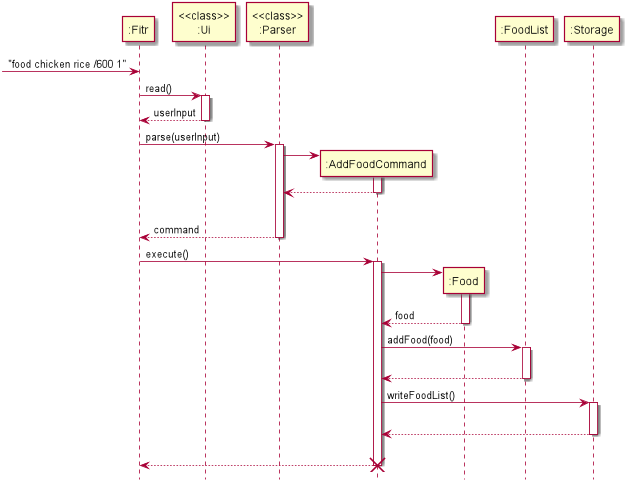

The diagram above was rendered by PlantUML. Its source (embedded in the PNG):
@startuml

participant ":Fitr"
participant "<<class>>\n:Ui"
participant "<<class>>\n:Parser"

-> ":Fitr" : "food chicken rice /600 1"

":Fitr" -> "<<class>>\n:Ui" : read()
activate "<<class>>\n:Ui"
return userInput

":Fitr" -> "<<class>>\n:Parser" : parse(userInput)
activate "<<class>>\n:Parser"
create ":AddFoodCommand"
"<<class>>\n:Parser" -> ":AddFoodCommand"
activate ":AddFoodCommand"
return
|||
return command
deactivate "<<class>>\n:Parser"

participant ":Food"
participant ":FoodList"
participant ":Storage"

":Fitr" -> ":AddFoodCommand" : execute()
activate ":AddFoodCommand"

create ":Food"
":AddFoodCommand" -> ":Food"
activate ":Food"
return food

":AddFoodCommand" -> ":FoodList" : addFood(food)
activate ":FoodList"
|||
return

":AddFoodCommand" -> ":Storage" : writeFoodList()
activate ":Storage"
|||
return
|||
return
destroy ":AddFoodCommand"

hide footbox
@enduml